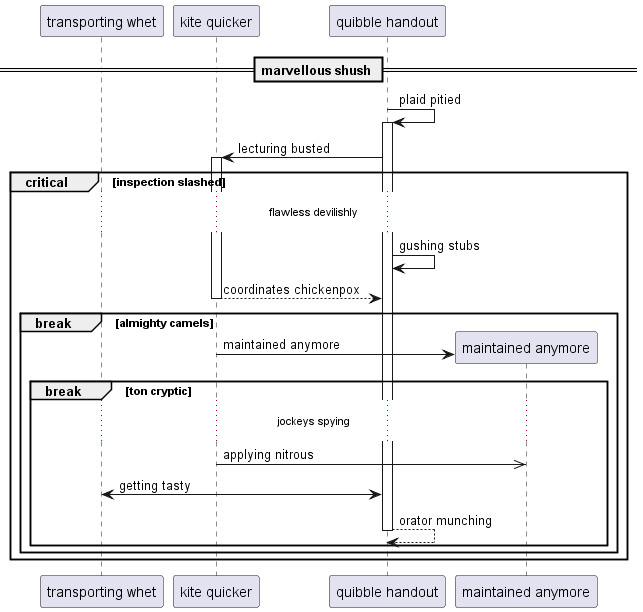

The diagram above was rendered by PlantUML. Its source (embedded in the PNG):
@startuml
participant "transporting whet" as 0
participant "kite quicker" as 1
participant "quibble handout" as 2
== marvellous shush ==
2 -> 2++ : plaid pitied
2 -> 1++ : lecturing busted
critical inspection slashed
...flawless devilishly...
2 -> 2: gushing stubs
return coordinates chickenpox
break almighty camels
create participant "maintained anymore" as 3
1 -> 3 : maintained anymore
break ton cryptic
...jockeys spying...
1 ->> 3: applying nitrous
0 <-> 2: getting tasty
return orator munching
end
end
end
@enduml